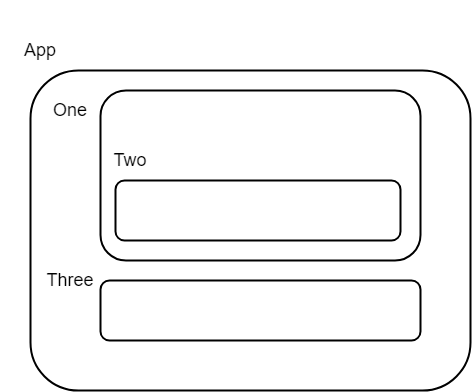

The diagram above was exported from draw.io. Its source (the exported page's mxGraphModel, read from the mxfile embedded in the PNG):
<mxGraphModel dx="1038" dy="1685" grid="1" gridSize="10" guides="1" tooltips="1" connect="1" arrows="1" fold="1" page="1" pageScale="1" pageWidth="850" pageHeight="1100" math="0" shadow="0">
  <root>
    <mxCell id="0" />
    <mxCell id="1" parent="0" />
    <mxCell id="1tkGHxya0dZ4zdI5XO2x-13" value="" style="rounded=1;whiteSpace=wrap;html=1;strokeWidth=2;" vertex="1" parent="1">
      <mxGeometry x="170" y="-50" width="440" height="320" as="geometry" />
    </mxCell>
    <mxCell id="1tkGHxya0dZ4zdI5XO2x-14" value="&lt;font style=&quot;font-size: 18px&quot;&gt;App&lt;/font&gt;" style="text;html=1;strokeColor=none;fillColor=none;align=center;verticalAlign=middle;whiteSpace=wrap;rounded=0;" vertex="1" parent="1">
      <mxGeometry x="140" y="-120" width="80" height="100" as="geometry" />
    </mxCell>
    <mxCell id="1tkGHxya0dZ4zdI5XO2x-15" value="" style="rounded=1;whiteSpace=wrap;html=1;strokeWidth=2;" vertex="1" parent="1">
      <mxGeometry x="240" y="-30" width="320" height="170" as="geometry" />
    </mxCell>
    <mxCell id="1tkGHxya0dZ4zdI5XO2x-16" value="" style="rounded=1;whiteSpace=wrap;html=1;strokeWidth=2;" vertex="1" parent="1">
      <mxGeometry x="255" y="60" width="285" height="60" as="geometry" />
    </mxCell>
    <mxCell id="1tkGHxya0dZ4zdI5XO2x-17" value="" style="rounded=1;whiteSpace=wrap;html=1;strokeWidth=2;" vertex="1" parent="1">
      <mxGeometry x="240" y="160" width="320" height="60" as="geometry" />
    </mxCell>
    <mxCell id="1tkGHxya0dZ4zdI5XO2x-18" value="&lt;font style=&quot;font-size: 18px&quot;&gt;One&lt;/font&gt;" style="text;html=1;strokeColor=none;fillColor=none;align=center;verticalAlign=middle;whiteSpace=wrap;rounded=0;" vertex="1" parent="1">
      <mxGeometry x="170" y="-40" width="80" height="60" as="geometry" />
    </mxCell>
    <mxCell id="1tkGHxya0dZ4zdI5XO2x-19" value="&lt;font style=&quot;font-size: 18px&quot;&gt;Two&lt;/font&gt;" style="text;html=1;strokeColor=none;fillColor=none;align=center;verticalAlign=middle;whiteSpace=wrap;rounded=0;" vertex="1" parent="1">
      <mxGeometry x="230" y="20" width="80" height="40" as="geometry" />
    </mxCell>
    <mxCell id="1tkGHxya0dZ4zdI5XO2x-20" value="&lt;font style=&quot;font-size: 18px&quot;&gt;Three&lt;/font&gt;" style="text;html=1;strokeColor=none;fillColor=none;align=center;verticalAlign=middle;whiteSpace=wrap;rounded=0;" vertex="1" parent="1">
      <mxGeometry x="170" y="130" width="80" height="60" as="geometry" />
    </mxCell>
  </root>
</mxGraphModel>